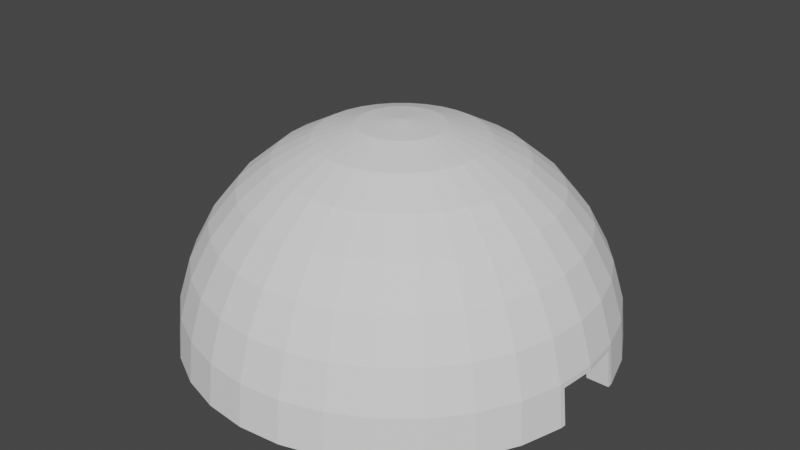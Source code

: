 # Source: KUPOL.blend  (saved by Blender 3.6.11; exported with 4.5.12 LTS)
import bpy
from mathutils import Matrix  # noqa: F401  (used for matrix-valued properties, if any)

bpy.ops.wm.read_factory_settings(use_empty=True)
scene = bpy.context.scene
scene.name = 'Scene'

# ---- collections
col_collection = bpy.data.collections.new('Collection'); scene.collection.children.link(col_collection)

# ---- world
world_world = bpy.data.worlds.new('World'); scene.world = world_world
world_world.use_nodes = True; world_world.node_tree.nodes.clear()
_N = world_world.node_tree.nodes; _L = world_world.node_tree.links
n0 = _N.new('ShaderNodeOutputWorld'); n0.name = 'World Output'; n0.location = (300, 300)
n1 = _N.new('ShaderNodeBackground'); n1.name = 'Background'; n1.location = (10, 300)
n1.inputs[0].default_value = (0.05088, 0.05088, 0.05088, 1.0)
_L.new(n1.outputs[0], n0.inputs[0])
n0.is_active_output = True
world_world.color = (0.05088, 0.05088, 0.05088)
world_world.use_sun_shadow = False
world_world.sun_shadow_jitter_overblur = 0.0

# ---- meshes
me_sphere_001 = bpy.data.meshes.new('Sphere.001')
me_sphere_001.from_pydata([(0.0, 0.5556, 0.8315), (0.0, 0.4964, 0.7429), (0.0, 0.8315, 0.5556), (0.0, 0.7429, 0.4964), (0.0, 0.8764, 0.1743), (0.0, 0.9808, 0.1951), (0.0, 1.0, 0.0), (0.0, 0.8935, 0.0), (0.03401, 0.171, 0.8764), (0.03806, 0.1913, 0.9808), (0.07466, 0.3753, 0.9239), (0.06671, 0.3354, 0.8255), (0.1084, 0.5449, 0.8315), (0.09685, 0.4869, 0.7429), (0.1379, 0.6935, 0.7071), (0.1233, 0.6197, 0.6318), (0.1622, 0.8155, 0.5556), (0.1449, 0.7287, 0.4964), (0.1802, 0.9061, 0.3827), (0.1611, 0.8097, 0.3419), (0.1913, 0.9619, 0.1951), (0.171, 0.8595, 0.1743), (0.1951, 0.9808, 0.0), (0.1743, 0.8764, 0.0), (0.06671, 0.1611, 0.8764), (0.07466, 0.1802, 0.9808), (0.1464, 0.3536, 0.9239), (0.1309, 0.3159, 0.8255), (0.19, 0.4586, 0.7429), (0.2126, 0.5133, 0.8315), (0.2706, 0.6533, 0.7071), (0.2418, 0.5837, 0.6318), (0.2843, 0.6864, 0.4964), (0.3182, 0.7682, 0.5556), (0.3159, 0.7627, 0.3419), (0.3536, 0.8536, 0.3827), (0.3753, 0.9061, 0.1951), (0.3354, 0.8097, 0.1743), (0.3827, 0.9239, 0.0), (0.3419, 0.8255, 0.0), (0.1084, 0.1622, 0.9808), (0.09685, 0.1449, 0.8764), (0.2126, 0.3182, 0.9239), (0.19, 0.2843, 0.8255), (0.3087, 0.4619, 0.8315), (0.2758, 0.4128, 0.7429), (0.3928, 0.5879, 0.7071), (0.351, 0.5253, 0.6318), (0.4619, 0.6913, 0.5556), (0.4128, 0.6177, 0.4964), (0.5133, 0.7682, 0.3827), (0.4586, 0.6864, 0.3419), (0.5449, 0.8155, 0.1951), (0.4869, 0.7287, 0.1743), (0.4964, 0.7429, 0.0), (0.5556, 0.8315, 0.0), (0.1233, 0.1233, 0.8764), (0.1379, 0.1379, 0.9808), (0.2706, 0.2706, 0.9239), (0.2418, 0.2418, 0.8255), (0.351, 0.351, 0.7429), (0.3928, 0.3928, 0.8315), (0.5, 0.5, 0.7071), (0.4468, 0.4468, 0.6318), (0.5879, 0.5879, 0.5556), (0.5253, 0.5253, 0.4964), (0.6533, 0.6533, 0.3827), (0.5837, 0.5837, 0.3419), (0.6197, 0.6197, 0.1743), (0.6935, 0.6935, 0.1951), (0.6318, 0.6318, 0.0), (0.7071, 0.7071, 0.0), (0.1449, 0.09685, 0.8764), (0.1622, 0.1084, 0.9808), (0.3182, 0.2126, 0.9239), (0.2843, 0.19, 0.8255), (0.4619, 0.3087, 0.8315), (0.4128, 0.2758, 0.7429), (0.5253, 0.351, 0.6318), (0.5879, 0.3928, 0.7071), (0.6177, 0.4128, 0.4964), (0.6913, 0.4619, 0.5556), (0.6864, 0.4586, 0.3419), (0.7682, 0.5133, 0.3827), (0.7287, 0.4869, 0.1743), (0.8155, 0.5449, 0.1951), (0.8315, 0.5556, 0.0), (0.7429, 0.4964, 0.0), (0.0, 0.0, 1.0), (0.0, 0.0, 0.8935), (0.1802, 0.07466, 0.9808), (0.1611, 0.06671, 0.8764), (0.3536, 0.1464, 0.9239), (0.3159, 0.1309, 0.8255), (0.5133, 0.2126, 0.8315), (0.4586, 0.19, 0.7429), (0.5837, 0.2418, 0.6318), (0.6533, 0.2706, 0.7071), (0.7682, 0.3182, 0.5556), (0.6864, 0.2843, 0.4964), (0.8536, 0.3536, 0.3827), (0.7627, 0.3159, 0.3419), (0.9061, 0.3753, 0.1951), (0.8097, 0.3354, 0.1743), (0.9239, 0.3827, 0.0), (0.8255, 0.3419, 0.0), (0.1913, 0.03806, 0.9808), (0.171, 0.03401, 0.8764), (0.3753, 0.07466, 0.9239), (0.3354, 0.06671, 0.8255), (0.5449, 0.1084, 0.8315), (0.4869, 0.09685, 0.7429), (0.6197, 0.1233, 0.6318), (0.6935, 0.1379, 0.7071), (0.7287, 0.1449, 0.4964), (0.8155, 0.1622, 0.5556), (0.9061, 0.1802, 0.3827), (0.8097, 0.1611, 0.3419), (0.8595, 0.171, 0.1743), (0.9619, 0.1913, 0.1951), (0.8764, 0.1743, 0.0), (0.9808, 0.1951, 0.0), (0.1743, -9.986e-09, 0.8764), (0.1951, -1.118e-08, 0.9808), (0.3419, -1.997e-08, 0.8255), (0.3827, -2.235e-08, 0.9239), (0.4964, -4.66e-08, 0.7429), (0.5556, -5.215e-08, 0.8315), (0.6318, 1.331e-08, 0.6318), (0.7071, 1.49e-08, 0.7071), (0.7429, -7.989e-08, 0.4964), (0.8315, -8.941e-08, 0.5556), (0.9239, 4.47e-08, 0.3827), (0.8255, 3.994e-08, 0.3419), (0.9808, -8.941e-08, 0.1951), (0.8764, -7.989e-08, 0.1743), (0.171, -0.03401, 0.8764), (0.1913, -0.03806, 0.9808), (0.3753, -0.07466, 0.9239), (0.3354, -0.06671, 0.8255), (0.5449, -0.1084, 0.8315), (0.4869, -0.09685, 0.7429), (0.6935, -0.1379, 0.7071), (0.6197, -0.1233, 0.6318), (0.7287, -0.1449, 0.4964), (0.8155, -0.1622, 0.5556), (0.8097, -0.1611, 0.3419), (0.9061, -0.1802, 0.3827), (0.8595, -0.171, 0.1743), (0.9619, -0.1913, 0.1951), (0.9808, -0.1951, 0.0), (0.8764, -0.1743, 0.0), (0.1802, -0.07466, 0.9808), (0.1611, -0.06671, 0.8764), (0.3536, -0.1464, 0.9239), (0.3159, -0.1309, 0.8255), (0.5133, -0.2126, 0.8315), (0.4586, -0.19, 0.7429), (0.6533, -0.2706, 0.7071), (0.5837, -0.2418, 0.6318), (0.7682, -0.3182, 0.5556), (0.6864, -0.2843, 0.4964), (0.8536, -0.3536, 0.3827), (0.7627, -0.3159, 0.3419), (0.9061, -0.3753, 0.1951), (0.8097, -0.3354, 0.1743), (0.9239, -0.3827, 0.0), (0.8255, -0.3419, 0.0), (0.1449, -0.09685, 0.8764), (0.1622, -0.1084, 0.9808), (0.3182, -0.2126, 0.9239), (0.2843, -0.19, 0.8255), (0.4619, -0.3087, 0.8315), (0.4128, -0.2758, 0.7429), (0.5879, -0.3928, 0.7071), (0.5253, -0.351, 0.6318), (0.6913, -0.4619, 0.5556), (0.6177, -0.4128, 0.4964), (0.7682, -0.5133, 0.3827), (0.6864, -0.4586, 0.3419), (0.8155, -0.5449, 0.1951), (0.7287, -0.4869, 0.1743), (0.7429, -0.4964, 0.0), (0.8315, -0.5556, 0.0), (0.1379, -0.1379, 0.9808), (0.1233, -0.1233, 0.8764), (0.2706, -0.2706, 0.9239), (0.2418, -0.2418, 0.8255), (0.3928, -0.3928, 0.8315), (0.351, -0.351, 0.7429), (0.4468, -0.4468, 0.6318), (0.5, -0.5, 0.7071), (0.5879, -0.5879, 0.5556), (0.5253, -0.5253, 0.4964), (0.6533, -0.6533, 0.3827), (0.5837, -0.5837, 0.3419), (0.6197, -0.6197, 0.1743), (0.6935, -0.6935, 0.1951), (0.7071, -0.7071, 0.0), (0.6318, -0.6318, 0.0), (0.09685, -0.1449, 0.8764), (0.1084, -0.1622, 0.9808), (0.2126, -0.3182, 0.9239), (0.19, -0.2843, 0.8255), (0.3087, -0.4619, 0.8315), (0.2758, -0.4128, 0.7429), (0.351, -0.5253, 0.6318), (0.3928, -0.5879, 0.7071), (0.4619, -0.6913, 0.5556), (0.4128, -0.6177, 0.4964), (0.5133, -0.7682, 0.3827), (0.4586, -0.6864, 0.3419), (0.5449, -0.8155, 0.1951), (0.4869, -0.7287, 0.1743), (0.4964, -0.7429, 0.0), (0.5556, -0.8315, 0.0), (0.06671, -0.1611, 0.8764), (0.07466, -0.1802, 0.9808), (0.1464, -0.3536, 0.9239), (0.1309, -0.3159, 0.8255), (0.19, -0.4586, 0.7429), (0.2126, -0.5133, 0.8315), (0.2418, -0.5837, 0.6318), (0.2706, -0.6533, 0.7071), (0.2843, -0.6864, 0.4964), (0.3182, -0.7682, 0.5556), (0.3159, -0.7627, 0.3419), (0.3536, -0.8536, 0.3827), (0.3354, -0.8097, 0.1743), (0.3753, -0.9061, 0.1951), (0.3827, -0.9239, 0.0), (0.3419, -0.8255, 0.0), (0.03806, -0.1913, 0.9808), (0.03401, -0.171, 0.8764), (0.07466, -0.3753, 0.9239), (0.06671, -0.3354, 0.8255), (0.1084, -0.5449, 0.8315), (0.09685, -0.4869, 0.7429), (0.1233, -0.6197, 0.6318), (0.1379, -0.6935, 0.7071), (0.1449, -0.7287, 0.4964), (0.1622, -0.8155, 0.5556), (0.1802, -0.9061, 0.3827), (0.1611, -0.8097, 0.3419), (0.171, -0.8595, 0.1743), (0.1913, -0.9619, 0.1951), (0.1951, -0.9808, 0.0), (0.1743, -0.8764, 0.0), (-6.657e-09, -0.1743, 0.8764), (-7.451e-09, -0.1951, 0.9808), (-4.66e-08, -0.3419, 0.8255), (-5.215e-08, -0.3827, 0.9239), (-8.655e-08, -0.4964, 0.7429), (-9.686e-08, -0.5556, 0.8315), (-1.331e-08, -0.6318, 0.6318), (-1.49e-08, -0.7071, 0.7071), (-9.32e-08, -0.7429, 0.4964), (-1.043e-07, -0.8315, 0.5556), (2.98e-08, -0.9239, 0.3827), (2.663e-08, -0.8255, 0.3419), (-1.198e-07, -0.8764, 0.1743), (-1.341e-07, -0.9808, 0.1951), (-2.929e-07, -0.8935, 0.0), (-3.278e-07, -1.0, 0.0), (-0.03806, -0.1913, 0.9808), (-0.03401, -0.171, 0.8764), (-0.06671, -0.3354, 0.8255), (-0.07466, -0.3753, 0.9239), (-0.1084, -0.5449, 0.8315), (-0.09685, -0.4869, 0.7429), (-0.1233, -0.6197, 0.6318), (-0.1379, -0.6935, 0.7071), (-0.1622, -0.8155, 0.5556), (-0.1449, -0.7287, 0.4964), (-0.1802, -0.9061, 0.3827), (-0.1611, -0.8097, 0.3419), (-0.1913, -0.9619, 0.1951), (-0.171, -0.8595, 0.1743), (-0.1951, -0.9808, 0.0), (-0.1743, -0.8764, 0.0), (-0.06671, -0.1611, 0.8764), (-0.07466, -0.1802, 0.9808), (-0.1464, -0.3536, 0.9239), (-0.1309, -0.3159, 0.8255), (-0.19, -0.4586, 0.7429), (-0.2126, -0.5133, 0.8315), (-0.2418, -0.5837, 0.6318), (-0.2706, -0.6533, 0.7071), (-0.3182, -0.7682, 0.5556), (-0.2843, -0.6864, 0.4964), (-0.3536, -0.8536, 0.3827), (-0.3159, -0.7627, 0.3419), (-0.3753, -0.9061, 0.1951), (-0.3354, -0.8097, 0.1743), (-0.3827, -0.9239, 0.0), (-0.3419, -0.8255, 0.0), (-0.1084, -0.1622, 0.9808), (-0.09685, -0.1449, 0.8764), (-0.19, -0.2843, 0.8255), (-0.2126, -0.3182, 0.9239), (-0.2758, -0.4128, 0.7429), (-0.3087, -0.4619, 0.8315), (-0.351, -0.5253, 0.6318), (-0.3928, -0.5879, 0.7071), (-0.4128, -0.6177, 0.4964), (-0.4619, -0.6913, 0.5556), (-0.5133, -0.7682, 0.3827), (-0.4586, -0.6864, 0.3419), (-0.4869, -0.7287, 0.1743), (-0.5449, -0.8155, 0.1951), (-0.4964, -0.7429, 0.0), (-0.5556, -0.8315, 0.0), (-0.1233, -0.1233, 0.8764), (-0.1379, -0.1379, 0.9808), (-0.2706, -0.2706, 0.9239), (-0.2418, -0.2418, 0.8255), (-0.351, -0.351, 0.7429), (-0.3928, -0.3928, 0.8315), (-0.4468, -0.4468, 0.6318), (-0.5, -0.5, 0.7071), (-0.5253, -0.5253, 0.4964), (-0.5879, -0.5879, 0.5556), (-0.5837, -0.5837, 0.3419), (-0.6533, -0.6533, 0.3827), (-0.6935, -0.6935, 0.1951), (-0.6197, -0.6197, 0.1743), (-0.7071, -0.7071, 0.0), (-0.6318, -0.6318, 0.0), (-0.1449, -0.09685, 0.8764), (-0.1622, -0.1084, 0.9808), (-0.3182, -0.2126, 0.9239), (-0.2843, -0.19, 0.8255), (-0.4619, -0.3087, 0.8315), (-0.4128, -0.2758, 0.7429), (-0.5253, -0.351, 0.6318), (-0.5879, -0.3928, 0.7071), (-0.6177, -0.4128, 0.4964), (-0.6913, -0.4619, 0.5556), (-0.7682, -0.5133, 0.3827), (-0.6864, -0.4586, 0.3419), (-0.8155, -0.5449, 0.1951), (-0.7287, -0.4869, 0.1743), (-0.7429, -0.4964, 0.0), (-0.8315, -0.5556, 0.0), (-0.1611, -0.06671, 0.8764), (-0.1802, -0.07466, 0.9808), (-0.3536, -0.1464, 0.9239), (-0.3159, -0.1309, 0.8255), (-0.4586, -0.19, 0.7429), (-0.5133, -0.2126, 0.8315), (-0.6533, -0.2706, 0.7071), (-0.5837, -0.2418, 0.6318), (-0.6864, -0.2843, 0.4964), (-0.7682, -0.3182, 0.5556), (-0.7627, -0.3159, 0.3419), (-0.8536, -0.3536, 0.3827), (-0.9061, -0.3753, 0.1951), (-0.8097, -0.3354, 0.1743), (-0.9239, -0.3827, 0.0), (-0.8255, -0.3419, 0.0), (-0.1913, -0.03806, 0.9808), (-0.171, -0.03401, 0.8764), (-0.3753, -0.07466, 0.9239), (-0.3354, -0.06671, 0.8255), (-0.4869, -0.09685, 0.7429), (-0.5449, -0.1084, 0.8315), (-0.6935, -0.1379, 0.7071), (-0.6197, -0.1233, 0.6318), (-0.7287, -0.1449, 0.4964), (-0.8155, -0.1622, 0.5556), (-0.8097, -0.1611, 0.3419), (-0.9061, -0.1802, 0.3827), (-0.9619, -0.1913, 0.1951), (-0.8595, -0.171, 0.1743), (-0.8764, -0.1743, 0.0), (-0.9808, -0.1951, 0.0), (-0.1743, 1.664e-08, 0.8764), (-0.1951, 1.863e-08, 0.9808), (-0.3419, 4.66e-08, 0.8255), (-0.3827, 5.215e-08, 0.9239), (-0.4964, 1.331e-07, 0.7429), (-0.5556, 1.49e-07, 0.8315), (-0.7071, 2.98e-08, 0.7071), (-0.6318, 2.663e-08, 0.6318), (-0.8315, 1.639e-07, 0.5556), (-0.7429, 1.465e-07, 0.4964), (-0.9239, 1.49e-08, 0.3827), (-0.8255, 1.331e-08, 0.3419), (-0.8764, 2.397e-07, 0.1743), (-0.9808, 2.682e-07, 0.1951), (-0.8935, 3.994e-07, 0.0), (-1.0, 4.47e-07, 0.0), (-0.171, 0.03401, 0.8764), (-0.1913, 0.03806, 0.9808), (-0.3354, 0.06671, 0.8255), (-0.3753, 0.07466, 0.9239), (-0.5449, 0.1084, 0.8315), (-0.4869, 0.09685, 0.7429), (-0.6935, 0.1379, 0.7071), (-0.6197, 0.1233, 0.6318), (-0.8155, 0.1622, 0.5556), (-0.7287, 0.1449, 0.4964), (-0.9061, 0.1802, 0.3827), (-0.8097, 0.1611, 0.3419), (-0.8595, 0.171, 0.1743), (-0.9619, 0.1913, 0.1951), (-0.9808, 0.1951, 0.0), (-0.8764, 0.1743, 0.0), (-0.1802, 0.07466, 0.9808), (-0.1611, 0.06671, 0.8764), (-0.3536, 0.1464, 0.9239), (-0.3159, 0.1309, 0.8255), (-0.5133, 0.2126, 0.8315), (-0.4586, 0.19, 0.7429), (-0.6533, 0.2706, 0.7071), (-0.5837, 0.2418, 0.6318), (-0.7682, 0.3182, 0.5556), (-0.6864, 0.2843, 0.4964), (-0.7627, 0.3159, 0.3419), (-0.8536, 0.3536, 0.3827), (-0.9061, 0.3753, 0.1951), (-0.8097, 0.3354, 0.1743), (-0.9239, 0.3827, 0.0), (-0.8255, 0.3419, 0.0), (-0.1622, 0.1084, 0.9808), (-0.1449, 0.09685, 0.8764), (-0.3182, 0.2126, 0.9239), (-0.2843, 0.19, 0.8255), (-0.4619, 0.3087, 0.8315), (-0.4128, 0.2758, 0.7429), (-0.5879, 0.3928, 0.7071), (-0.5253, 0.351, 0.6318), (-0.6913, 0.4619, 0.5556), (-0.6177, 0.4128, 0.4964), (-0.7682, 0.5133, 0.3827), (-0.6864, 0.4586, 0.3419), (-0.8155, 0.5449, 0.1951), (-0.7287, 0.4869, 0.1743), (-0.7429, 0.4964, 0.0), (-0.8315, 0.5556, 0.0), (-0.1379, 0.1379, 0.9808), (-0.1233, 0.1233, 0.8764), (-0.2706, 0.2706, 0.9239), (-0.2418, 0.2418, 0.8255), (-0.3928, 0.3928, 0.8315), (-0.351, 0.351, 0.7429), (-0.5, 0.5, 0.7071), (-0.4468, 0.4468, 0.6318), (-0.5879, 0.5879, 0.5556), (-0.5253, 0.5253, 0.4964), (-0.6533, 0.6533, 0.3827), (-0.5837, 0.5837, 0.3419), (-0.6935, 0.6935, 0.1951), (-0.6197, 0.6197, 0.1743), (-0.7071, 0.7071, 0.0), (-0.6318, 0.6318, 0.0), (-0.1084, 0.1622, 0.9808), (-0.09685, 0.1449, 0.8764), (-0.2126, 0.3182, 0.9239), (-0.19, 0.2843, 0.8255), (-0.3087, 0.4619, 0.8315), (-0.2758, 0.4128, 0.7429), (-0.3928, 0.5879, 0.7071), (-0.351, 0.5253, 0.6318), (-0.4619, 0.6913, 0.5556), (-0.4128, 0.6177, 0.4964), (-0.5133, 0.7682, 0.3827), (-0.4586, 0.6864, 0.3419), (-0.4869, 0.7287, 0.1743), (-0.5449, 0.8155, 0.1951), (-0.5556, 0.8315, 0.0), (-0.4964, 0.7429, 0.0), (-0.07466, 0.1802, 0.9808), (-0.06671, 0.1611, 0.8764), (-0.1464, 0.3536, 0.9239), (-0.1309, 0.3159, 0.8255), (-0.2126, 0.5133, 0.8315), (-0.19, 0.4586, 0.7429), (-0.2418, 0.5837, 0.6318), (-0.2706, 0.6533, 0.7071), (-0.2843, 0.6864, 0.4964), (-0.3182, 0.7682, 0.5556), (-0.3159, 0.7627, 0.3419), (-0.3536, 0.8536, 0.3827), (-0.3753, 0.9061, 0.1951), (-0.3354, 0.8097, 0.1743), (-0.3419, 0.8255, 0.0), (-0.3827, 0.9239, 0.0), (-0.03806, 0.1913, 0.9808), (-0.03401, 0.171, 0.8764), (-0.06671, 0.3354, 0.8255), (-0.07466, 0.3753, 0.9239), (-0.1084, 0.5449, 0.8315), (-0.09685, 0.4869, 0.7429), (-0.1379, 0.6935, 0.7071), (-0.1233, 0.6197, 0.6318), (-0.1622, 0.8155, 0.5556), (-0.1449, 0.7287, 0.4964), (-0.1802, 0.9061, 0.3827), (-0.1611, 0.8097, 0.3419), (-0.1913, 0.9619, 0.1951), (-0.171, 0.8595, 0.1743), (-0.1743, 0.8764, 0.0), (-0.1951, 0.9808, 0.0), (1.49e-08, 0.1951, 0.9808), (1.331e-08, 0.1743, 0.8764), (6.706e-08, 0.3827, 0.9239), (5.992e-08, 0.3419, 0.8255), (8.941e-08, 0.7071, 0.7071), (7.989e-08, 0.6318, 0.6318), (5.96e-08, 0.9239, 0.3827), (5.326e-08, 0.8255, 0.3419), (0.9666, 0.1681, 0.1715), (0.9834, 0.1681, 0.0), (0.9831, -9.841e-08, 0.1715), (0.9666, -0.1681, 0.1715), (0.9834, -0.1681, 0.0), (0.877, 0.1681, 0.0), (0.877, -0.1681, 0.0), (0.8601, 0.1681, 0.1715), (0.8766, -8.096e-08, 0.1715), (0.8601, -0.1681, 0.1715)], [], [(510, 2, 16, 18), (5, 510, 18, 20), (6, 5, 20, 22), (504, 88, 9), (506, 504, 9, 10), (0, 506, 10, 12), (508, 0, 12, 14), (2, 508, 14, 16), (14, 12, 29, 30), (16, 14, 30, 33), (18, 16, 33, 35), (20, 18, 35, 36), (22, 20, 36, 38), (9, 88, 25), (10, 9, 25, 26), (12, 10, 26, 29), (38, 36, 52, 55), (25, 88, 40), (26, 25, 40, 42), (29, 26, 42, 44), (30, 29, 44, 46), (33, 30, 46, 48), (35, 33, 48, 50), (36, 35, 50, 52), (48, 46, 62, 64), (50, 48, 64, 66), (52, 50, 66, 69), (55, 52, 69, 71), (40, 88, 57), (42, 40, 57, 58), (44, 42, 58, 61), (46, 44, 61, 62), (58, 57, 73, 74), (61, 58, 74, 76), (62, 61, 76, 79), (64, 62, 79, 81), (66, 64, 81, 83), (69, 66, 83, 85), (71, 69, 85, 86), (57, 88, 73), (83, 81, 98, 100), (85, 83, 100, 102), (86, 85, 102, 104), (73, 88, 90), (74, 73, 90, 92), (76, 74, 92, 94), (79, 76, 94, 97), (81, 79, 97, 98), (92, 90, 106, 108), (94, 92, 108, 110), (97, 94, 110, 113), (98, 97, 113, 115), (100, 98, 115, 116), (102, 100, 116, 119), (104, 102, 119, 121), (90, 88, 106), (116, 115, 131, 132), (119, 116, 132, 134), (121, 119, 134, 514, 512, 513), (106, 88, 123), (108, 106, 123, 125), (110, 108, 125, 127), (113, 110, 127, 129), (115, 113, 129, 131), (127, 125, 138, 140), (129, 127, 140, 142), (131, 129, 142, 145), (132, 131, 145, 147), (134, 132, 147, 149), (514, 134, 149, 150, 516, 515), (123, 88, 137), (125, 123, 137, 138), (149, 147, 162, 164), (150, 149, 164, 166), (137, 88, 152), (138, 137, 152, 154), (140, 138, 154, 156), (142, 140, 156, 158), (145, 142, 158, 160), (147, 145, 160, 162), (156, 154, 170, 172), (158, 156, 172, 174), (160, 158, 174, 176), (162, 160, 176, 178), (164, 162, 178, 180), (166, 164, 180, 183), (152, 88, 169), (154, 152, 169, 170), (180, 178, 194, 197), (183, 180, 197, 198), (169, 88, 184), (170, 169, 184, 186), (172, 170, 186, 188), (174, 172, 188, 191), (176, 174, 191, 192), (178, 176, 192, 194), (191, 188, 204, 207), (192, 191, 207, 208), (194, 192, 208, 210), (197, 194, 210, 212), (198, 197, 212, 215), (184, 88, 201), (186, 184, 201, 202), (188, 186, 202, 204), (215, 212, 229, 230), (201, 88, 217), (202, 201, 217, 218), (204, 202, 218, 221), (207, 204, 221, 223), (208, 207, 223, 225), (210, 208, 225, 227), (212, 210, 227, 229), (225, 223, 239, 241), (227, 225, 241, 242), (229, 227, 242, 245), (230, 229, 245, 246), (217, 88, 232), (218, 217, 232, 234), (221, 218, 234, 236), (223, 221, 236, 239), (232, 88, 249), (234, 232, 249, 251), (236, 234, 251, 253), (239, 236, 253, 255), (241, 239, 255, 257), (242, 241, 257, 258), (245, 242, 258, 261), (246, 245, 261, 263), (257, 255, 271, 272), (258, 257, 272, 274), (261, 258, 274, 276), (263, 261, 276, 278), (249, 88, 264), (251, 249, 264, 267), (253, 251, 267, 268), (255, 253, 268, 271), (267, 264, 281, 282), (268, 267, 282, 285), (271, 268, 285, 287), (272, 271, 287, 288), (274, 272, 288, 290), (276, 274, 290, 292), (278, 276, 292, 294), (264, 88, 281), (290, 288, 305, 306), (292, 290, 306, 309), (294, 292, 309, 311), (281, 88, 296), (282, 281, 296, 299), (285, 282, 299, 301), (287, 285, 301, 303), (288, 287, 303, 305), (299, 296, 313, 314), (301, 299, 314, 317), (303, 301, 317, 319), (305, 303, 319, 321), (306, 305, 321, 323), (309, 306, 323, 324), (311, 309, 324, 326), (296, 88, 313), (323, 321, 337, 338), (324, 323, 338, 340), (326, 324, 340, 343), (313, 88, 329), (314, 313, 329, 330), (317, 314, 330, 332), (319, 317, 332, 335), (321, 319, 335, 337), (332, 330, 346, 349), (335, 332, 349, 350), (337, 335, 350, 353), (338, 337, 353, 355), (340, 338, 355, 356), (343, 340, 356, 358), (329, 88, 345), (330, 329, 345, 346), (356, 355, 371, 372), (358, 356, 372, 375), (345, 88, 360), (346, 345, 360, 362), (349, 346, 362, 365), (350, 349, 365, 366), (353, 350, 366, 369), (355, 353, 369, 371), (366, 365, 381, 382), (369, 366, 382, 384), (371, 369, 384, 386), (372, 371, 386, 389), (375, 372, 389, 391), (360, 88, 377), (362, 360, 377, 379), (365, 362, 379, 381), (391, 389, 405, 406), (377, 88, 393), (379, 377, 393, 395), (381, 379, 395, 396), (382, 381, 396, 398), (384, 382, 398, 400), (386, 384, 400, 402), (389, 386, 402, 405), (398, 396, 412, 414), (400, 398, 414, 416), (402, 400, 416, 419), (405, 402, 419, 420), (406, 405, 420, 422), (393, 88, 408), (395, 393, 408, 410), (396, 395, 410, 412), (422, 420, 436, 439), (408, 88, 424), (410, 408, 424, 426), (412, 410, 426, 428), (414, 412, 428, 430), (416, 414, 430, 432), (419, 416, 432, 434), (420, 419, 434, 436), (432, 430, 446, 448), (434, 432, 448, 450), (436, 434, 450, 452), (439, 436, 452, 454), (424, 88, 440), (426, 424, 440, 442), (428, 426, 442, 444), (430, 428, 444, 446), (440, 88, 456), (442, 440, 456, 458), (444, 442, 458, 460), (446, 444, 460, 462), (448, 446, 462, 464), (450, 448, 464, 466), (452, 450, 466, 469), (454, 452, 469, 470), (464, 462, 479, 481), (466, 464, 481, 483), (469, 466, 483, 484), (470, 469, 484, 487), (456, 88, 472), (458, 456, 472, 474), (460, 458, 474, 476), (462, 460, 476, 479), (474, 472, 488, 491), (476, 474, 491, 492), (479, 476, 492, 494), (481, 479, 494, 496), (483, 481, 496, 498), (484, 483, 498, 500), (487, 484, 500, 503), (472, 88, 488), (498, 496, 2, 510), (500, 498, 510, 5), (487, 486, 471, 455, 438, 423, 422, 439, 454, 470), (150, 166, 183, 198, 215, 230, 246, 263, 278, 294, 311, 326, 343, 358, 375, 391, 406, 422, 423, 407, 390, 374, 359, 342, 327, 310, 295, 279, 262, 247, 231, 214, 199, 182, 167, 151, 518, 516), (120, 105, 87, 70, 54, 39, 23, 7, 502, 486, 487, 503, 6, 22, 38, 55, 71, 86, 104, 121, 513, 517), (503, 500, 5, 6), (488, 88, 504), (491, 488, 504, 506), (492, 491, 506, 0), (494, 492, 0, 508), (496, 494, 508, 2), (17, 3, 511, 19), (4, 21, 19, 511), (4, 7, 23, 21), (505, 8, 89), (507, 11, 8, 505), (1, 13, 11, 507), (509, 15, 13, 1), (509, 3, 17, 15), (15, 31, 28, 13), (15, 17, 32, 31), (17, 19, 34, 32), (19, 21, 37, 34), (21, 23, 39, 37), (8, 24, 89), (11, 27, 24, 8), (13, 28, 27, 11), (37, 39, 54, 53), (24, 41, 89), (27, 43, 41, 24), (28, 45, 43, 27), (31, 47, 45, 28), (31, 32, 49, 47), (32, 34, 51, 49), (34, 37, 53, 51), (49, 65, 63, 47), (49, 51, 67, 65), (51, 53, 68, 67), (53, 54, 70, 68), (41, 56, 89), (43, 59, 56, 41), (45, 60, 59, 43), (45, 47, 63, 60), (59, 75, 72, 56), (60, 77, 75, 59), (60, 63, 78, 77), (65, 80, 78, 63), (65, 67, 82, 80), (67, 68, 84, 82), (68, 70, 87, 84), (56, 72, 89), (82, 101, 99, 80), (84, 103, 101, 82), (103, 84, 87, 105), (72, 91, 89), (75, 93, 91, 72), (77, 95, 93, 75), (77, 78, 96, 95), (78, 80, 99, 96), (93, 109, 107, 91), (95, 111, 109, 93), (95, 96, 112, 111), (96, 99, 114, 112), (101, 117, 114, 99), (103, 118, 117, 101), (118, 103, 105, 120), (91, 107, 89), (117, 133, 130, 114), (118, 135, 133, 117), (135, 118, 120, 517, 519, 520), (107, 122, 89), (109, 124, 122, 107), (111, 126, 124, 109), (111, 112, 128, 126), (112, 114, 130, 128), (126, 141, 139, 124), (126, 128, 143, 141), (143, 128, 130, 144), (130, 133, 146, 144), (135, 148, 146, 133), (151, 148, 135, 520, 521, 518), (122, 136, 89), (124, 139, 136, 122), (163, 146, 148, 165), (165, 148, 151, 167), (136, 153, 89), (139, 155, 153, 136), (141, 157, 155, 139), (141, 143, 159, 157), (159, 143, 144, 161), (161, 144, 146, 163), (157, 173, 171, 155), (157, 159, 175, 173), (175, 159, 161, 177), (177, 161, 163, 179), (179, 163, 165, 181), (181, 165, 167, 182), (153, 168, 89), (155, 171, 168, 153), (195, 179, 181, 196), (196, 181, 182, 199), (168, 185, 89), (171, 187, 185, 168), (173, 189, 187, 171), (173, 175, 190, 189), (175, 177, 193, 190), (193, 177, 179, 195), (189, 190, 206, 205), (190, 193, 209, 206), (193, 195, 211, 209), (195, 196, 213, 211), (196, 199, 214, 213), (185, 200, 89), (187, 203, 200, 185), (189, 205, 203, 187), (228, 213, 214, 231), (200, 216, 89), (203, 219, 216, 200), (205, 220, 219, 203), (205, 206, 222, 220), (206, 209, 224, 222), (211, 226, 224, 209), (213, 228, 226, 211), (222, 224, 240, 238), (226, 243, 240, 224), (228, 244, 243, 226), (244, 228, 231, 247), (216, 233, 89), (219, 235, 233, 216), (220, 237, 235, 219), (220, 222, 238, 237), (233, 248, 89), (235, 250, 248, 233), (237, 252, 250, 235), (237, 238, 254, 252), (238, 240, 256, 254), (243, 259, 256, 240), (244, 260, 259, 243), (244, 247, 262, 260), (270, 254, 256, 273), (256, 259, 275, 273), (260, 277, 275, 259), (277, 260, 262, 279), (248, 265, 89), (250, 266, 265, 248), (252, 269, 266, 250), (252, 254, 270, 269), (266, 283, 280, 265), (269, 284, 283, 266), (284, 269, 270, 286), (286, 270, 273, 289), (289, 273, 275, 291), (291, 275, 277, 293), (293, 277, 279, 295), (265, 280, 89), (304, 289, 291, 307), (307, 291, 293, 308), (308, 293, 295, 310), (280, 297, 89), (283, 298, 297, 280), (284, 300, 298, 283), (300, 284, 286, 302), (302, 286, 289, 304), (298, 315, 312, 297), (300, 316, 315, 298), (316, 300, 302, 318), (318, 302, 304, 320), (320, 304, 307, 322), (322, 307, 308, 325), (325, 308, 310, 327), (297, 312, 89), (320, 322, 339, 336), (322, 325, 341, 339), (325, 327, 342, 341), (312, 328, 89), (315, 331, 328, 312), (316, 333, 331, 315), (333, 316, 318, 334), (334, 318, 320, 336), (333, 348, 347, 331), (348, 333, 334, 351), (334, 336, 352, 351), (339, 354, 352, 336), (341, 357, 354, 339), (359, 357, 341, 342), (328, 344, 89), (331, 347, 344, 328), (357, 373, 370, 354), (374, 373, 357, 359), (344, 361, 89), (347, 363, 361, 344), (348, 364, 363, 347), (364, 348, 351, 367), (351, 352, 368, 367), (354, 370, 368, 352), (380, 364, 367, 383), (367, 368, 385, 383), (370, 387, 385, 368), (373, 388, 387, 370), (373, 374, 390, 388), (361, 376, 89), (363, 378, 376, 361), (364, 380, 378, 363), (388, 390, 407, 404), (376, 392, 89), (378, 394, 392, 376), (380, 397, 394, 378), (383, 399, 397, 380), (383, 385, 401, 399), (385, 387, 403, 401), (388, 404, 403, 387), (399, 415, 413, 397), (399, 401, 417, 415), (401, 403, 418, 417), (403, 404, 421, 418), (404, 407, 423, 421), (392, 409, 89), (394, 411, 409, 392), (397, 413, 411, 394), (421, 423, 438, 437), (409, 425, 89), (411, 427, 425, 409), (413, 429, 427, 411), (415, 431, 429, 413), (415, 417, 433, 431), (417, 418, 435, 433), (418, 421, 437, 435), (433, 449, 447, 431), (433, 435, 451, 449), (435, 437, 453, 451), (437, 438, 455, 453), (425, 441, 89), (427, 443, 441, 425), (429, 445, 443, 427), (431, 447, 445, 429), (441, 457, 89), (443, 459, 457, 441), (445, 461, 459, 443), (447, 463, 461, 445), (449, 465, 463, 447), (449, 451, 467, 465), (451, 453, 468, 467), (453, 455, 471, 468), (463, 465, 480, 478), (467, 482, 480, 465), (468, 485, 482, 467), (486, 485, 468, 471), (457, 473, 89), (459, 475, 473, 457), (461, 477, 475, 459), (463, 478, 477, 461), (475, 490, 489, 473), (477, 493, 490, 475), (478, 495, 493, 477), (478, 480, 497, 495), (482, 499, 497, 480), (485, 501, 499, 482), (502, 501, 485, 486), (473, 489, 89), (3, 497, 499, 511), (501, 4, 511, 499), (502, 7, 4, 501), (489, 505, 89), (490, 507, 505, 489), (493, 1, 507, 490), (495, 509, 1, 493), (495, 497, 3, 509), (512, 519, 517, 513), (521, 515, 516, 518), (514, 515, 521, 520, 519, 512)])
_uv = me_sphere_001.uv_layers.new(name='UVMap')
_uv.uv.foreach_set('vector', [0.75, 0.625, 0.75, 0.6875, 0.7188, 0.6875, 0.7188, 0.625, 0.75, 0.5625, 0.75, 0.625, 0.7188, 0.625, 0.7188, 0.5625, 0.75, 0.5, 0.75, 0.5625, 0.7188, 0.5625, 0.7188, 0.5, 0.75, 0.9375, 0.7344, 1.0, 0.7188, 0.9375, 0.75, 0.875, 0.75, 0.9375, 0.7188, 0.9375, 0.7188, 0.875, 0.75, 0.8125, 0.75, 0.875, 0.7188, 0.875, 0.7188, 0.8125, 0.75, 0.75, 0.75, 0.8125, 0.7188, 0.8125, 0.7188, 0.75, 0.75, 0.6875, 0.75, 0.75, 0.7188, 0.75, 0.7188, 0.6875, 0.7188, 0.75, 0.7188, 0.8125, 0.6875, 0.8125, 0.6875, 0.75, 0.7188, 0.6875, 0.7188, 0.75, 0.6875, 0.75, 0.6875, 0.6875, 0.7188, 0.625, 0.7188, 0.6875, 0.6875, 0.6875, 0.6875, 0.625, 0.7188, 0.5625, 0.7188, 0.625, 0.6875, 0.625, 0.6875, 0.5625, 0.7188, 0.5, 0.7188, 0.5625, 0.6875, 0.5625, 0.6875, 0.5, 0.7188, 0.9375, 0.7031, 1.0, 0.6875, 0.9375, 0.7188, 0.875, 0.7188, 0.9375, 0.6875, 0.9375, 0.6875, 0.875, 0.7188, 0.8125, 0.7188, 0.875, 0.6875, 0.875, 0.6875, 0.8125, 0.6875, 0.5, 0.6875, 0.5625, 0.6562, 0.5625, 0.6562, 0.5, 0.6875, 0.9375, 0.6719, 1.0, 0.6562, 0.9375, 0.6875, 0.875, 0.6875, 0.9375, 0.6562, 0.9375, 0.6562, 0.875, 0.6875, 0.8125, 0.6875, 0.875, 0.6562, 0.875, 0.6562, 0.8125, 0.6875, 0.75, 0.6875, 0.8125, 0.6562, 0.8125, 0.6562, 0.75, 0.6875, 0.6875, 0.6875, 0.75, 0.6562, 0.75, 0.6562, 0.6875, 0.6875, 0.625, 0.6875, 0.6875, 0.6562, 0.6875, 0.6562, 0.625, 0.6875, 0.5625, 0.6875, 0.625, 0.6562, 0.625, 0.6562, 0.5625, 0.6562, 0.6875, 0.6562, 0.75, 0.625, 0.75, 0.625, 0.6875, 0.6562, 0.625, 0.6562, 0.6875, 0.625, 0.6875, 0.625, 0.625, 0.6562, 0.5625, 0.6562, 0.625, 0.625, 0.625, 0.625, 0.5625, 0.6562, 0.5, 0.6562, 0.5625, 0.625, 0.5625, 0.625, 0.5, 0.6562, 0.9375, 0.6406, 1.0, 0.625, 0.9375, 0.6562, 0.875, 0.6562, 0.9375, 0.625, 0.9375, 0.625, 0.875, 0.6562, 0.8125, 0.6562, 0.875, 0.625, 0.875, 0.625, 0.8125, 0.6562, 0.75, 0.6562, 0.8125, 0.625, 0.8125, 0.625, 0.75, 0.625, 0.875, 0.625, 0.9375, 0.5938, 0.9375, 0.5938, 0.875, 0.625, 0.8125, 0.625, 0.875, 0.5938, 0.875, 0.5938, 0.8125, 0.625, 0.75, 0.625, 0.8125, 0.5938, 0.8125, 0.5938, 0.75, 0.625, 0.6875, 0.625, 0.75, 0.5938, 0.75, 0.5938, 0.6875, 0.625, 0.625, 0.625, 0.6875, 0.5938, 0.6875, 0.5938, 0.625, 0.625, 0.5625, 0.625, 0.625, 0.5938, 0.625, 0.5938, 0.5625, 0.625, 0.5, 0.625, 0.5625, 0.5938, 0.5625, 0.5938, 0.5, 0.625, 0.9375, 0.6094, 1.0, 0.5938, 0.9375, 0.5938, 0.625, 0.5938, 0.6875, 0.5625, 0.6875, 0.5625, 0.625, 0.5938, 0.5625, 0.5938, 0.625, 0.5625, 0.625, 0.5625, 0.5625, 0.5938, 0.5, 0.5938, 0.5625, 0.5625, 0.5625, 0.5625, 0.5, 0.5938, 0.9375, 0.5781, 1.0, 0.5625, 0.9375, 0.5938, 0.875, 0.5938, 0.9375, 0.5625, 0.9375, 0.5625, 0.875, 0.5938, 0.8125, 0.5938, 0.875, 0.5625, 0.875, 0.5625, 0.8125, 0.5938, 0.75, 0.5938, 0.8125, 0.5625, 0.8125, 0.5625, 0.75, 0.5938, 0.6875, 0.5938, 0.75, 0.5625, 0.75, 0.5625, 0.6875, 0.5625, 0.875, 0.5625, 0.9375, 0.5312, 0.9375, 0.5312, 0.875, 0.5625, 0.8125, 0.5625, 0.875, 0.5312, 0.875, 0.5312, 0.8125, 0.5625, 0.75, 0.5625, 0.8125, 0.5312, 0.8125, 0.5312, 0.75, 0.5625, 0.6875, 0.5625, 0.75, 0.5312, 0.75, 0.5312, 0.6875, 0.5625, 0.625, 0.5625, 0.6875, 0.5312, 0.6875, 0.5312, 0.625, 0.5625, 0.5625, 0.5625, 0.625, 0.5312, 0.625, 0.5312, 0.5625, 0.5625, 0.5, 0.5625, 0.5625, 0.5312, 0.5625, 0.5312, 0.5, 0.5625, 0.9375, 0.5469, 1.0, 0.5312, 0.9375, 0.5312, 0.625, 0.5312, 0.6875, 0.5, 0.6875, 0.5, 0.625, 0.5312, 0.5625, 0.5312, 0.625, 0.5, 0.625, 0.5, 0.5625, 0.5312, 0.5, 0.5312, 0.5625, 0.5, 0.5625, 0.5, 0.5549, 0.5274, 0.5549, 0.5269, 0.5, 0.5312, 0.9375, 0.5156, 1.0, 0.5, 0.9375, 0.5312, 0.875, 0.5312, 0.9375, 0.5, 0.9375, 0.5, 0.875, 0.5312, 0.8125, 0.5312, 0.875, 0.5, 0.875, 0.5, 0.8125, 0.5312, 0.75, 0.5312, 0.8125, 0.5, 0.8125, 0.5, 0.75, 0.5312, 0.6875, 0.5312, 0.75, 0.5, 0.75, 0.5, 0.6875, 0.5, 0.8125, 0.5, 0.875, 0.4688, 0.875, 0.4688, 0.8125, 0.5, 0.75, 0.5, 0.8125, 0.4688, 0.8125, 0.4688, 0.75, 0.5, 0.6875, 0.5, 0.75, 0.4688, 0.75, 0.4687, 0.6875, 0.5, 0.625, 0.5, 0.6875, 0.4687, 0.6875, 0.4688, 0.625, 0.5, 0.5625, 0.5, 0.625, 0.4688, 0.625, 0.4688, 0.5625, 0.5, 0.5549, 0.5, 0.5625, 0.4688, 0.5625, 0.4687, 0.5, 0.4731, 0.5, 0.4726, 0.5549, 0.5, 0.9375, 0.4844, 1.0, 0.4688, 0.9375, 0.5, 0.875, 0.5, 0.9375, 0.4688, 0.9375, 0.4688, 0.875, 0.4688, 0.5625, 0.4688, 0.625, 0.4375, 0.625, 0.4375, 0.5625, 0.4687, 0.5, 0.4688, 0.5625, 0.4375, 0.5625, 0.4375, 0.5, 0.4688, 0.9375, 0.4531, 1.0, 0.4375, 0.9375, 0.4688, 0.875, 0.4688, 0.9375, 0.4375, 0.9375, 0.4375, 0.875, 0.4688, 0.8125, 0.4688, 0.875, 0.4375, 0.875, 0.4375, 0.8125, 0.4688, 0.75, 0.4688, 0.8125, 0.4375, 0.8125, 0.4375, 0.75, 0.4687, 0.6875, 0.4688, 0.75, 0.4375, 0.75, 0.4375, 0.6875, 0.4688, 0.625, 0.4687, 0.6875, 0.4375, 0.6875, 0.4375, 0.625, 0.4375, 0.8125, 0.4375, 0.875, 0.4062, 0.875, 0.4062, 0.8125, 0.4375, 0.75, 0.4375, 0.8125, 0.4062, 0.8125, 0.4062, 0.75, 0.4375, 0.6875, 0.4375, 0.75, 0.4062, 0.75, 0.4062, 0.6875, 0.4375, 0.625, 0.4375, 0.6875, 0.4062, 0.6875, 0.4062, 0.625, 0.4375, 0.5625, 0.4375, 0.625, 0.4062, 0.625, 0.4062, 0.5625, 0.4375, 0.5, 0.4375, 0.5625, 0.4062, 0.5625, 0.4062, 0.5, 0.4375, 0.9375, 0.4219, 1.0, 0.4062, 0.9375, 0.4375, 0.875, 0.4375, 0.9375, 0.4062, 0.9375, 0.4062, 0.875, 0.4062, 0.5625, 0.4062, 0.625, 0.375, 0.625, 0.375, 0.5625, 0.4062, 0.5, 0.4062, 0.5625, 0.375, 0.5625, 0.375, 0.5, 0.4062, 0.9375, 0.3906, 1.0, 0.375, 0.9375, 0.4062, 0.875, 0.4062, 0.9375, 0.375, 0.9375, 0.375, 0.875, 0.4062, 0.8125, 0.4062, 0.875, 0.375, 0.875, 0.375, 0.8125, 0.4062, 0.75, 0.4062, 0.8125, 0.375, 0.8125, 0.375, 0.75, 0.4062, 0.6875, 0.4062, 0.75, 0.375, 0.75, 0.375, 0.6875, 0.4062, 0.625, 0.4062, 0.6875, 0.375, 0.6875, 0.375, 0.625, 0.375, 0.75, 0.375, 0.8125, 0.3438, 0.8125, 0.3438, 0.75, 0.375, 0.6875, 0.375, 0.75, 0.3438, 0.75, 0.3438, 0.6875, 0.375, 0.625, 0.375, 0.6875, 0.3438, 0.6875, 0.3438, 0.625, 0.375, 0.5625, 0.375, 0.625, 0.3438, 0.625, 0.3438, 0.5625, 0.375, 0.5, 0.375, 0.5625, 0.3438, 0.5625, 0.3437, 0.5, 0.375, 0.9375, 0.3594, 1.0, 0.3438, 0.9375, 0.375, 0.875, 0.375, 0.9375, 0.3438, 0.9375, 0.3438, 0.875, 0.375, 0.8125, 0.375, 0.875, 0.3438, 0.875, 0.3438, 0.8125, 0.3437, 0.5, 0.3438, 0.5625, 0.3125, 0.5625, 0.3125, 0.5, 0.3438, 0.9375, 0.3281, 1.0, 0.3125, 0.9375, 0.3438, 0.875, 0.3438, 0.9375, 0.3125, 0.9375, 0.3125, 0.875, 0.3438, 0.8125, 0.3438, 0.875, 0.3125, 0.875, 0.3125, 0.8125, 0.3438, 0.75, 0.3438, 0.8125, 0.3125, 0.8125, 0.3125, 0.75, 0.3438, 0.6875, 0.3438, 0.75, 0.3125, 0.75, 0.3125, 0.6875, 0.3438, 0.625, 0.3438, 0.6875, 0.3125, 0.6875, 0.3125, 0.625, 0.3438, 0.5625, 0.3438, 0.625, 0.3125, 0.625, 0.3125, 0.5625, 0.3125, 0.6875, 0.3125, 0.75, 0.2812, 0.75, 0.2812, 0.6875, 0.3125, 0.625, 0.3125, 0.6875, 0.2812, 0.6875, 0.2812, 0.625, 0.3125, 0.5625, 0.3125, 0.625, 0.2812, 0.625, 0.2812, 0.5625, 0.3125, 0.5, 0.3125, 0.5625, 0.2812, 0.5625, 0.2812, 0.5, 0.3125, 0.9375, 0.2969, 1.0, 0.2812, 0.9375, 0.3125, 0.875, 0.3125, 0.9375, 0.2812, 0.9375, 0.2812, 0.875, 0.3125, 0.8125, 0.3125, 0.875, 0.2812, 0.875, 0.2812, 0.8125, 0.3125, 0.75, 0.3125, 0.8125, 0.2812, 0.8125, 0.2812, 0.75, 0.2812, 0.9375, 0.2656, 1.0, 0.25, 0.9375, 0.2812, 0.875, 0.2812, 0.9375, 0.25, 0.9375, 0.25, 0.875, 0.2812, 0.8125, 0.2812, 0.875, 0.25, 0.875, 0.25, 0.8125, 0.2812, 0.75, 0.2812, 0.8125, 0.25, 0.8125, 0.25, 0.75, 0.2812, 0.6875, 0.2812, 0.75, 0.25, 0.75, 0.25, 0.6875, 0.2812, 0.625, 0.2812, 0.6875, 0.25, 0.6875, 0.25, 0.625, 0.2812, 0.5625, 0.2812, 0.625, 0.25, 0.625, 0.25, 0.5625, 0.2812, 0.5, 0.2812, 0.5625, 0.25, 0.5625, 0.25, 0.5, 0.25, 0.6875, 0.25, 0.75, 0.2188, 0.75, 0.2188, 0.6875, 0.25, 0.625, 0.25, 0.6875, 0.2188, 0.6875, 0.2188, 0.625, 0.25, 0.5625, 0.25, 0.625, 0.2188, 0.625, 0.2188, 0.5625, 0.25, 0.5, 0.25, 0.5625, 0.2188, 0.5625, 0.2187, 0.5, 0.25, 0.9375, 0.2344, 1.0, 0.2188, 0.9375, 0.25, 0.875, 0.25, 0.9375, 0.2188, 0.9375, 0.2188, 0.875, 0.25, 0.8125, 0.25, 0.875, 0.2188, 0.875, 0.2188, 0.8125, 0.25, 0.75, 0.25, 0.8125, 0.2188, 0.8125, 0.2188, 0.75, 0.2188, 0.875, 0.2188, 0.9375, 0.1875, 0.9375, 0.1875, 0.875, 0.2188, 0.8125, 0.2188, 0.875, 0.1875, 0.875, 0.1875, 0.8125, 0.2188, 0.75, 0.2188, 0.8125, 0.1875, 0.8125, 0.1875, 0.75, 0.2188, 0.6875, 0.2188, 0.75, 0.1875, 0.75, 0.1875, 0.6875, 0.2188, 0.625, 0.2188, 0.6875, 0.1875, 0.6875, 0.1875, 0.625, 0.2188, 0.5625, 0.2188, 0.625, 0.1875, 0.625, 0.1875, 0.5625, 0.2187, 0.5, 0.2188, 0.5625, 0.1875, 0.5625, 0.1875, 0.5, 0.2188, 0.9375, 0.2031, 1.0, 0.1875, 0.9375, 0.1875, 0.625, 0.1875, 0.6875, 0.1562, 0.6875, 0.1563, 0.625, 0.1875, 0.5625, 0.1875, 0.625, 0.1563, 0.625, 0.1562, 0.5625, 0.1875, 0.5, 0.1875, 0.5625, 0.1562, 0.5625, 0.1562, 0.5, 0.1875, 0.9375, 0.1719, 1.0, 0.1563, 0.9375, 0.1875, 0.875, 0.1875, 0.9375, 0.1563, 0.9375, 0.1562, 0.875, 0.1875, 0.8125, 0.1875, 0.875, 0.1562, 0.875, 0.1562, 0.8125, 0.1875, 0.75, 0.1875, 0.8125, 0.1562, 0.8125, 0.1562, 0.75, 0.1875, 0.6875, 0.1875, 0.75, 0.1562, 0.75, 0.1562, 0.6875, 0.1562, 0.875, 0.1563, 0.9375, 0.125, 0.9375, 0.125, 0.875, 0.1562, 0.8125, 0.1562, 0.875, 0.125, 0.875, 0.125, 0.8125, 0.1562, 0.75, 0.1562, 0.8125, 0.125, 0.8125, 0.125, 0.75, 0.1562, 0.6875, 0.1562, 0.75, 0.125, 0.75, 0.125, 0.6875, 0.1563, 0.625, 0.1562, 0.6875, 0.125, 0.6875, 0.125, 0.625, 0.1562, 0.5625, 0.1563, 0.625, 0.125, 0.625, 0.125, 0.5625, 0.1562, 0.5, 0.1562, 0.5625, 0.125, 0.5625, 0.125, 0.5, 0.1563, 0.9375, 0.1406, 1.0, 0.125, 0.9375, 0.125, 0.625, 0.125, 0.6875, 0.09375, 0.6875, 0.09375, 0.625, 0.125, 0.5625, 0.125, 0.625, 0.09375, 0.625, 0.09375, 0.5625, 0.125, 0.5, 0.125, 0.5625, 0.09375, 0.5625, 0.09375, 0.5, 0.125, 0.9375, 0.1094, 1.0, 0.09375, 0.9375, 0.125, 0.875, 0.125, 0.9375, 0.09375, 0.9375, 0.09375, 0.875, 0.125, 0.8125, 0.125, 0.875, 0.09375, 0.875, 0.09375, 0.8125, 0.125, 0.75, 0.125, 0.8125, 0.09375, 0.8125, 0.09375, 0.75, 0.125, 0.6875, 0.125, 0.75, 0.09375, 0.75, 0.09375, 0.6875, 0.09375, 0.8125, 0.09375, 0.875, 0.0625, 0.875, 0.0625, 0.8125, 0.09375, 0.75, 0.09375, 0.8125, 0.0625, 0.8125, 0.0625, 0.75, 0.09375, 0.6875, 0.09375, 0.75, 0.0625, 0.75, 0.0625, 0.6875, 0.09375, 0.625, 0.09375, 0.6875, 0.0625, 0.6875, 0.0625, 0.625, 0.09375, 0.5625, 0.09375, 0.625, 0.0625, 0.625, 0.0625, 0.5625, 0.09375, 0.5, 0.09375, 0.5625, 0.0625, 0.5625, 0.0625, 0.5, 0.09375, 0.9375, 0.07812, 1.0, 0.0625, 0.9375, 0.09375, 0.875, 0.09375, 0.9375, 0.0625, 0.9375, 0.0625, 0.875, 0.0625, 0.5625, 0.0625, 0.625, 0.03125, 0.625, 0.03125, 0.5625, 0.0625, 0.5, 0.0625, 0.5625, 0.03125, 0.5625, 0.03125, 0.5, 0.0625, 0.9375, 0.04687, 1.0, 0.03125, 0.9375, 0.0625, 0.875, 0.0625, 0.9375, 0.03125, 0.9375, 0.03125, 0.875, 0.0625, 0.8125, 0.0625, 0.875, 0.03125, 0.875, 0.03125, 0.8125, 0.0625, 0.75, 0.0625, 0.8125, 0.03125, 0.8125, 0.03125, 0.75, 0.0625, 0.6875, 0.0625, 0.75, 0.03125, 0.75, 0.03125, 0.6875, 0.0625, 0.625, 0.0625, 0.6875, 0.03125, 0.6875, 0.03125, 0.625, 0.03125, 0.75, 0.03125, 0.8125, 0.0, 0.8125, 0.0, 0.75, 0.03125, 0.6875, 0.03125, 0.75, 0.0, 0.75, 0.0, 0.6875, 0.03125, 0.625, 0.03125, 0.6875, 0.0, 0.6875, 0.0, 0.625, 0.03125, 0.5625, 0.03125, 0.625, 0.0, 0.625, 0.0, 0.5625, 0.03125, 0.5, 0.03125, 0.5625, 0.0, 0.5625, 0.0, 0.5, 0.03125, 0.9375, 0.01562, 1.0, 0.0, 0.9375, 0.03125, 0.875, 0.03125, 0.9375, 0.0, 0.9375, 0.0, 0.875, 0.03125, 0.8125, 0.03125, 0.875, 0.0, 0.875, 0.0, 0.8125, 1.0, 0.5, 1.0, 0.5625, 0.9687, 0.5625, 0.9687, 0.5, 1.0, 0.9375, 0.9844, 1.0, 0.9688, 0.9375, 1.0, 0.875, 1.0, 0.9375, 0.9688, 0.9375, 0.9687, 0.875, 1.0, 0.8125, 1.0, 0.875, 0.9687, 0.875, 0.9687, 0.8125, 1.0, 0.75, 1.0, 0.8125, 0.9687, 0.8125, 0.9688, 0.75, 1.0, 0.6875, 1.0, 0.75, 0.9688, 0.75, 0.9687, 0.6875, 1.0, 0.625, 1.0, 0.6875, 0.9687, 0.6875, 0.9688, 0.625, 1.0, 0.5625, 1.0, 0.625, 0.9688, 0.625, 0.9687, 0.5625, 0.9688, 0.75, 0.9687, 0.8125, 0.9375, 0.8125, 0.9375, 0.75, 0.9687, 0.6875, 0.9688, 0.75, 0.9375, 0.75, 0.9375, 0.6875, 0.9688, 0.625, 0.9687, 0.6875, 0.9375, 0.6875, 0.9375, 0.625, 0.9687, 0.5625, 0.9688, 0.625, 0.9375, 0.625, 0.9375, 0.5625, 0.9687, 0.5, 0.9687, 0.5625, 0.9375, 0.5625, 0.9375, 0.5, 0.9688, 0.9375, 0.9531, 1.0, 0.9375, 0.9375, 0.9687, 0.875, 0.9688, 0.9375, 0.9375, 0.9375, 0.9375, 0.875, 0.9687, 0.8125, 0.9687, 0.875, 0.9375, 0.875, 0.9375, 0.8125, 0.9375, 0.5, 0.9375, 0.5625, 0.9062, 0.5625, 0.9062, 0.5, 0.9375, 0.9375, 0.9219, 1.0, 0.9062, 0.9375, 0.9375, 0.875, 0.9375, 0.9375, 0.9062, 0.9375, 0.9062, 0.875, 0.9375, 0.8125, 0.9375, 0.875, 0.9062, 0.875, 0.9062, 0.8125, 0.9375, 0.75, 0.9375, 0.8125, 0.9062, 0.8125, 0.9062, 0.75, 0.9375, 0.6875, 0.9375, 0.75, 0.9062, 0.75, 0.9062, 0.6875, 0.9375, 0.625, 0.9375, 0.6875, 0.9062, 0.6875, 0.9062, 0.625, 0.9375, 0.5625, 0.9375, 0.625, 0.9062, 0.625, 0.9062, 0.5625, 0.9062, 0.6875, 0.9062, 0.75, 0.875, 0.75, 0.875, 0.6875, 0.9062, 0.625, 0.9062, 0.6875, 0.875, 0.6875, 0.875, 0.625, 0.9062, 0.5625, 0.9062, 0.625, 0.875, 0.625, 0.875, 0.5625, 0.9062, 0.5, 0.9062, 0.5625, 0.875, 0.5625, 0.875, 0.5, 0.9062, 0.9375, 0.8906, 1.0, 0.875, 0.9375, 0.9062, 0.875, 0.9062, 0.9375, 0.875, 0.9375, 0.875, 0.875, 0.9062, 0.8125, 0.9062, 0.875, 0.875, 0.875, 0.875, 0.8125, 0.9062, 0.75, 0.9062, 0.8125, 0.875, 0.8125, 0.875, 0.75, 0.875, 0.9375, 0.8594, 1.0, 0.8438, 0.9375, 0.875, 0.875, 0.875, 0.9375, 0.8438, 0.9375, 0.8438, 0.875, 0.875, 0.8125, 0.875, 0.875, 0.8438, 0.875, 0.8437, 0.8125, 0.875, 0.75, 0.875, 0.8125, 0.8437, 0.8125, 0.8438, 0.75, 0.875, 0.6875, 0.875, 0.75, 0.8438, 0.75, 0.8437, 0.6875, 0.875, 0.625, 0.875, 0.6875, 0.8437, 0.6875, 0.8438, 0.625, 0.875, 0.5625, 0.875, 0.625, 0.8438, 0.625, 0.8437, 0.5625, 0.875, 0.5, 0.875, 0.5625, 0.8437, 0.5625, 0.8437, 0.5, 0.8437, 0.6875, 0.8438, 0.75, 0.8125, 0.75, 0.8125, 0.6875, 0.8438, 0.625, 0.8437, 0.6875, 0.8125, 0.6875, 0.8125, 0.625, 0.8437, 0.5625, 0.8438, 0.625, 0.8125, 0.625, 0.8125, 0.5625, 0.8437, 0.5, 0.8437, 0.5625, 0.8125, 0.5625, 0.8125, 0.5, 0.8438, 0.9375, 0.8281, 1.0, 0.8125, 0.9375, 0.8438, 0.875, 0.8438, 0.9375, 0.8125, 0.9375, 0.8125, 0.875, 0.8437, 0.8125, 0.8438, 0.875, 0.8125, 0.875, 0.8125, 0.8125, 0.8438, 0.75, 0.8437, 0.8125, 0.8125, 0.8125, 0.8125, 0.75, 0.8125, 0.875, 0.8125, 0.9375, 0.7812, 0.9375, 0.7812, 0.875, 0.8125, 0.8125, 0.8125, 0.875, 0.7812, 0.875, 0.7812, 0.8125, 0.8125, 0.75, 0.8125, 0.8125, 0.7812, 0.8125, 0.7812, 0.75, 0.8125, 0.6875, 0.8125, 0.75, 0.7812, 0.75, 0.7812, 0.6875, 0.8125, 0.625, 0.8125, 0.6875, 0.7812, 0.6875, 0.7812, 0.625, 0.8125, 0.5625, 0.8125, 0.625, 0.7812, 0.625, 0.7812, 0.5625, 0.8125, 0.5, 0.8125, 0.5625, 0.7812, 0.5625, 0.7812, 0.5, 0.8125, 0.9375, 0.7969, 1.0, 0.7812, 0.9375, 0.7812, 0.625, 0.7812, 0.6875, 0.75, 0.6875, 0.75, 0.625, 0.7812, 0.5625, 0.7812, 0.625, 0.75, 0.625, 0.75, 0.5625, 0.8125, 0.5, 0.7861, 0.5, 0.8127, 0.5, 0.8382, 0.5, 0.8616, 0.5, 0.8803, 0.5, 0.9375, 0.5, 0.9062, 0.5, 0.875, 0.5, 0.8437, 0.5, 0.4687, 0.5, 0.4375, 0.5, 0.4062, 0.5, 0.375, 0.5, 0.3437, 0.5, 0.3125, 0.5, 0.2812, 0.5, 0.25, 0.5, 0.2187, 0.5, 0.1875, 0.5, 0.1562, 0.5, 0.125, 0.5, 0.09375, 0.5, 0.0625, 0.5, 0.03125, 0.5, 1.0, 0.5, 0.9687, 0.5, 0.9375, 0.5, 0.8803, 0.5, 0.8825, 0.5, 0.7537, 0.5, 0.2775, 0.5, 0.1488, 0.5, 0.151, 0.5, 0.1696, 0.5, 0.193, 0.5, 0.2185, 0.5, 0.2452, 0.5, 0.2726, 0.5, 0.3004, 0.5, 0.3286, 0.5, 0.357, 0.5, 0.3857, 0.5, 0.4144, 0.5, 0.4433, 0.5, 0.4722, 0.5, 0.4732, 0.5, 0.4731, 0.5, 0.5301, 0.5, 0.5591, 0.5, 0.588, 0.5, 0.6168, 0.5, 0.6456, 0.5, 0.6742, 0.5, 0.7026, 0.5, 0.7308, 0.5, 0.7587, 0.5, 0.7861, 0.5, 0.8125, 0.5, 0.7812, 0.5, 0.75, 0.5, 0.7188, 0.5, 0.6875, 0.5, 0.6562, 0.5, 0.625, 0.5, 0.5938, 0.5, 0.5625, 0.5, 0.5312, 0.5, 0.5269, 0.5, 0.5291, 0.5, 0.7812, 0.5, 0.7812, 0.5625, 0.75, 0.5625, 0.75, 0.5, 0.7812, 0.9375, 0.7656, 1.0, 0.75, 0.9375, 0.7812, 0.875, 0.7812, 0.9375, 0.75, 0.9375, 0.75, 0.875, 0.7812, 0.8125, 0.7812, 0.875, 0.75, 0.875, 0.75, 0.8125, 0.7812, 0.75, 0.7812, 0.8125, 0.75, 0.8125, 0.75, 0.75, 0.7812, 0.6875, 0.7812, 0.75, 0.75, 0.75, 0.75, 0.6875, 0.7188, 0.6875, 0.75, 0.6875, 0.75, 0.625, 0.7188, 0.625, 0.75, 0.5625, 0.7188, 0.5625, 0.7188, 0.625, 0.75, 0.625, 0.75, 0.5625, 0.75, 0.5, 0.7188, 0.5, 0.7188, 0.5625, 0.75, 0.9375, 0.7188, 0.9375, 0.7344, 1.0, 0.75, 0.875, 0.7188, 0.875, 0.7188, 0.9375, 0.75, 0.9375, 0.75, 0.8125, 0.7188, 0.8125, 0.7188, 0.875, 0.75, 0.875, 0.75, 0.75, 0.7188, 0.75, 0.7188, 0.8125, 0.75, 0.8125, 0.75, 0.75, 0.75, 0.6875, 0.7188, 0.6875, 0.7188, 0.75, 0.7188, 0.75, 0.6875, 0.75, 0.6875, 0.8125, 0.7188, 0.8125, 0.7188, 0.75, 0.7188, 0.6875, 0.6875, 0.6875, 0.6875, 0.75, 0.7188, 0.6875, 0.7188, 0.625, 0.6875, 0.625, 0.6875, 0.6875, 0.7188, 0.625, 0.7188, 0.5625, 0.6875, 0.5625, 0.6875, 0.625, 0.7188, 0.5625, 0.7188, 0.5, 0.6875, 0.5, 0.6875, 0.5625, 0.7188, 0.9375, 0.6875, 0.9375, 0.7031, 1.0, 0.7188, 0.875, 0.6875, 0.875, 0.6875, 0.9375, 0.7188, 0.9375, 0.7188, 0.8125, 0.6875, 0.8125, 0.6875, 0.875, 0.7188, 0.875, 0.6875, 0.5625, 0.6875, 0.5, 0.6562, 0.5, 0.6562, 0.5625, 0.6875, 0.9375, 0.6562, 0.9375, 0.6719, 1.0, 0.6875, 0.875, 0.6562, 0.875, 0.6562, 0.9375, 0.6875, 0.9375, 0.6875, 0.8125, 0.6562, 0.8125, 0.6562, 0.875, 0.6875, 0.875, 0.6875, 0.75, 0.6562, 0.75, 0.6562, 0.8125, 0.6875, 0.8125, 0.6875, 0.75, 0.6875, 0.6875, 0.6562, 0.6875, 0.6562, 0.75, 0.6875, 0.6875, 0.6875, 0.625, 0.6562, 0.625, 0.6562, 0.6875, 0.6875, 0.625, 0.6875, 0.5625, 0.6562, 0.5625, 0.6562, 0.625, 0.6562, 0.6875, 0.625, 0.6875, 0.625, 0.75, 0.6562, 0.75, 0.6562, 0.6875, 0.6562, 0.625, 0.625, 0.625, 0.625, 0.6875, 0.6562, 0.625, 0.6562, 0.5625, 0.625, 0.5625, 0.625, 0.625, 0.6562, 0.5625, 0.6562, 0.5, 0.625, 0.5, 0.625, 0.5625, 0.6562, 0.9375, 0.625, 0.9375, 0.6406, 1.0, 0.6562, 0.875, 0.625, 0.875, 0.625, 0.9375, 0.6562, 0.9375, 0.6562, 0.8125, 0.625, 0.8125, 0.625, 0.875, 0.6562, 0.875, 0.6562, 0.8125, 0.6562, 0.75, 0.625, 0.75, 0.625, 0.8125, 0.625, 0.875, 0.5938, 0.875, 0.5938, 0.9375, 0.625, 0.9375, 0.625, 0.8125, 0.5938, 0.8125, 0.5938, 0.875, 0.625, 0.875, 0.625, 0.8125, 0.625, 0.75, 0.5938, 0.75, 0.5938, 0.8125, 0.625, 0.6875, 0.5938, 0.6875, 0.5938, 0.75, 0.625, 0.75, 0.625, 0.6875, 0.625, 0.625, 0.5938, 0.625, 0.5938, 0.6875, 0.625, 0.625, 0.625, 0.5625, 0.5938, 0.5625, 0.5938, 0.625, 0.625, 0.5625, 0.625, 0.5, 0.5938, 0.5, 0.5938, 0.5625, 0.625, 0.9375, 0.5938, 0.9375, 0.6094, 1.0, 0.5938, 0.625, 0.5625, 0.625, 0.5625, 0.6875, 0.5938, 0.6875, 0.5938, 0.5625, 0.5625, 0.5625, 0.5625, 0.625, 0.5938, 0.625, 0.5625, 0.5625, 0.5938, 0.5625, 0.5938, 0.5, 0.5625, 0.5, 0.5938, 0.9375, 0.5625, 0.9375, 0.5781, 1.0, 0.5938, 0.875, 0.5625, 0.875, 0.5625, 0.9375, 0.5938, 0.9375, 0.5938, 0.8125, 0.5625, 0.8125, 0.5625, 0.875, 0.5938, 0.875, 0.5938, 0.8125, 0.5938, 0.75, 0.5625, 0.75, 0.5625, 0.8125, 0.5938, 0.75, 0.5938, 0.6875, 0.5625, 0.6875, 0.5625, 0.75, 0.5625, 0.875, 0.5312, 0.875, 0.5312, 0.9375, 0.5625, 0.9375, 0.5625, 0.8125, 0.5312, 0.8125, 0.5312, 0.875, 0.5625, 0.875, 0.5625, 0.8125, 0.5625, 0.75, 0.5312, 0.75, 0.5312, 0.8125, 0.5625, 0.75, 0.5625, 0.6875, 0.5312, 0.6875, 0.5312, 0.75, 0.5625, 0.625, 0.5312, 0.625, 0.5312, 0.6875, 0.5625, 0.6875, 0.5625, 0.5625, 0.5312, 0.5625, 0.5312, 0.625, 0.5625, 0.625, 0.5312, 0.5625, 0.5625, 0.5625, 0.5625, 0.5, 0.5312, 0.5, 0.5625, 0.9375, 0.5312, 0.9375, 0.5469, 1.0, 0.5312, 0.625, 0.5, 0.625, 0.5, 0.6875, 0.5312, 0.6875, 0.5312, 0.5625, 0.5, 0.5625, 0.5, 0.625, 0.5312, 0.625, 0.5, 0.5625, 0.5312, 0.5625, 0.5312, 0.5, 0.5301, 0.5, 0.5307, 0.5615, 0.5, 0.5615, 0.5312, 0.9375, 0.5, 0.9375, 0.5156, 1.0, 0.5312, 0.875, 0.5, 0.875, 0.5, 0.9375, 0.5312, 0.9375, 0.5312, 0.8125, 0.5, 0.8125, 0.5, 0.875, 0.5312, 0.875, 0.5312, 0.8125, 0.5312, 0.75, 0.5, 0.75, 0.5, 0.8125, 0.5312, 0.75, 0.5312, 0.6875, 0.5, 0.6875, 0.5, 0.75, 0.5, 0.8125, 0.4688, 0.8125, 0.4688, 0.875, 0.5, 0.875, 0.5, 0.8125, 0.5, 0.75, 0.4688, 0.75, 0.4688, 0.8125, 0.4688, 0.75, 0.5, 0.75, 0.5, 0.6875, 0.4687, 0.6875, 0.5, 0.6875, 0.5, 0.625, 0.4688, 0.625, 0.4687, 0.6875, 0.5, 0.5625, 0.4688, 0.5625, 0.4688, 0.625, 0.5, 0.625, 0.4687, 0.5, 0.4688, 0.5625, 0.5, 0.5625, 0.5, 0.5615, 0.4693, 0.5615, 0.4699, 0.5, 0.5, 0.9375, 0.4688, 0.9375, 0.4844, 1.0, 0.5, 0.875, 0.4688, 0.875, 0.4688, 0.9375, 0.5, 0.9375, 0.4375, 0.625, 0.4688, 0.625, 0.4688, 0.5625, 0.4375, 0.5625, 0.4375, 0.5625, 0.4688, 0.5625, 0.4687, 0.5, 0.4375, 0.5, 0.4688, 0.9375, 0.4375, 0.9375, 0.4531, 1.0, 0.4688, 0.875, 0.4375, 0.875, 0.4375, 0.9375, 0.4688, 0.9375, 0.4688, 0.8125, 0.4375, 0.8125, 0.4375, 0.875, 0.4688, 0.875, 0.4688, 0.8125, 0.4688, 0.75, 0.4375, 0.75, 0.4375, 0.8125, 0.4375, 0.75, 0.4688, 0.75, 0.4687, 0.6875, 0.4375, 0.6875, 0.4375, 0.6875, 0.4687, 0.6875, 0.4688, 0.625, 0.4375, 0.625, 0.4375, 0.8125, 0.4062, 0.8125, 0.4062, 0.875, 0.4375, 0.875, 0.4375, 0.8125, 0.4375, 0.75, 0.4062, 0.75, 0.4062, 0.8125, 0.4062, 0.75, 0.4375, 0.75, 0.4375, 0.6875, 0.4062, 0.6875, 0.4062, 0.6875, 0.4375, 0.6875, 0.4375, 0.625, 0.4062, 0.625, 0.4062, 0.625, 0.4375, 0.625, 0.4375, 0.5625, 0.4062, 0.5625, 0.4062, 0.5625, 0.4375, 0.5625, 0.4375, 0.5, 0.4062, 0.5, 0.4375, 0.9375, 0.4062, 0.9375, 0.4219, 1.0, 0.4375, 0.875, 0.4062, 0.875, 0.4062, 0.9375, 0.4375, 0.9375, 0.375, 0.625, 0.4062, 0.625, 0.4062, 0.5625, 0.375, 0.5625, 0.375, 0.5625, 0.4062, 0.5625, 0.4062, 0.5, 0.375, 0.5, 0.4062, 0.9375, 0.375, 0.9375, 0.3906, 1.0, 0.4062, 0.875, 0.375, 0.875, 0.375, 0.9375, 0.4062, 0.9375, 0.4062, 0.8125, 0.375, 0.8125, 0.375, 0.875, 0.4062, 0.875, 0.4062, 0.8125, 0.4062, 0.75, 0.375, 0.75, 0.375, 0.8125, 0.4062, 0.75, 0.4062, 0.6875, 0.375, 0.6875, 0.375, 0.75, 0.375, 0.6875, 0.4062, 0.6875, 0.4062, 0.625, 0.375, 0.625, 0.375, 0.8125, 0.375, 0.75, 0.3438, 0.75, 0.3438, 0.8125, 0.375, 0.75, 0.375, 0.6875, 0.3438, 0.6875, 0.3438, 0.75, 0.375, 0.6875, 0.375, 0.625, 0.3438, 0.625, 0.3438, 0.6875, 0.375, 0.625, 0.375, 0.5625, 0.3438, 0.5625, 0.3438, 0.625, 0.375, 0.5625, 0.375, 0.5, 0.3437, 0.5, 0.3438, 0.5625, 0.375, 0.9375, 0.3438, 0.9375, 0.3594, 1.0, 0.375, 0.875, 0.3438, 0.875, 0.3438, 0.9375, 0.375, 0.9375, 0.375, 0.8125, 0.3438, 0.8125, 0.3438, 0.875, 0.375, 0.875, 0.3125, 0.5625, 0.3438, 0.5625, 0.3437, 0.5, 0.3125, 0.5, 0.3438, 0.9375, 0.3125, 0.9375, 0.3281, 1.0, 0.3438, 0.875, 0.3125, 0.875, 0.3125, 0.9375, 0.3438, 0.9375, 0.3438, 0.8125, 0.3125, 0.8125, 0.3125, 0.875, 0.3438, 0.875, 0.3438, 0.8125, 0.3438, 0.75, 0.3125, 0.75, 0.3125, 0.8125, 0.3438, 0.75, 0.3438, 0.6875, 0.3125, 0.6875, 0.3125, 0.75, 0.3438, 0.625, 0.3125, 0.625, 0.3125, 0.6875, 0.3438, 0.6875, 0.3438, 0.5625, 0.3125, 0.5625, 0.3125, 0.625, 0.3438, 0.625, 0.3125, 0.75, 0.3125, 0.6875, 0.2812, 0.6875, 0.2812, 0.75, 0.3125, 0.625, 0.2812, 0.625, 0.2812, 0.6875, 0.3125, 0.6875, 0.3125, 0.5625, 0.2812, 0.5625, 0.2812, 0.625, 0.3125, 0.625, 0.2812, 0.5625, 0.3125, 0.5625, 0.3125, 0.5, 0.2812, 0.5, 0.3125, 0.9375, 0.2812, 0.9375, 0.2969, 1.0, 0.3125, 0.875, 0.2812, 0.875, 0.2812, 0.9375, 0.3125, 0.9375, 0.3125, 0.8125, 0.2812, 0.8125, 0.2812, 0.875, 0.3125, 0.875, 0.3125, 0.8125, 0.3125, 0.75, 0.2812, 0.75, 0.2812, 0.8125, 0.2812, 0.9375, 0.25, 0.9375, 0.2656, 1.0, 0.2812, 0.875, 0.25, 0.875, 0.25, 0.9375, 0.2812, 0.9375, 0.2812, 0.8125, 0.25, 0.8125, 0.25, 0.875, 0.2812, 0.875, 0.2812, 0.8125, 0.2812, 0.75, 0.25, 0.75, 0.25, 0.8125, 0.2812, 0.75, 0.2812, 0.6875, 0.25, 0.6875, 0.25, 0.75, 0.2812, 0.625, 0.25, 0.625, 0.25, 0.6875, 0.2812, 0.6875, 0.2812, 0.5625, 0.25, 0.5625, 0.25, 0.625, 0.2812, 0.625, 0.2812, 0.5625, 0.2812, 0.5, 0.25, 0.5, 0.25, 0.5625, 0.2188, 0.75, 0.25, 0.75, 0.25, 0.6875, 0.2188, 0.6875, 0.25, 0.6875, 0.25, 0.625, 0.2188, 0.625, 0.2188, 0.6875, 0.25, 0.5625, 0.2188, 0.5625, 0.2188, 0.625, 0.25, 0.625, 0.2188, 0.5625, 0.25, 0.5625, 0.25, 0.5, 0.2187, 0.5, 0.25, 0.9375, 0.2188, 0.9375, 0.2344, 1.0, 0.25, 0.875, 0.2188, 0.875, 0.2188, 0.9375, 0.25, 0.9375, 0.25, 0.8125, 0.2188, 0.8125, 0.2188, 0.875, 0.25, 0.875, 0.25, 0.8125, 0.25, 0.75, 0.2188, 0.75, 0.2188, 0.8125, 0.2188, 0.875, 0.1875, 0.875, 0.1875, 0.9375, 0.2188, 0.9375, 0.2188, 0.8125, 0.1875, 0.8125, 0.1875, 0.875, 0.2188, 0.875, 0.1875, 0.8125, 0.2188, 0.8125, 0.2188, 0.75, 0.1875, 0.75, 0.1875, 0.75, 0.2188, 0.75, 0.2188, 0.6875, 0.1875, 0.6875, 0.1875, 0.6875, 0.2188, 0.6875, 0.2188, 0.625, 0.1875, 0.625, 0.1875, 0.625, 0.2188, 0.625, 0.2188, 0.5625, 0.1875, 0.5625, 0.1875, 0.5625, 0.2188, 0.5625, 0.2187, 0.5, 0.1875, 0.5, 0.2188, 0.9375, 0.1875, 0.9375, 0.2031, 1.0, 0.1562, 0.6875, 0.1875, 0.6875, 0.1875, 0.625, 0.1563, 0.625, 0.1563, 0.625, 0.1875, 0.625, 0.1875, 0.5625, 0.1562, 0.5625, 0.1562, 0.5625, 0.1875, 0.5625, 0.1875, 0.5, 0.1562, 0.5, 0.1875, 0.9375, 0.1563, 0.9375, 0.1719, 1.0, 0.1875, 0.875, 0.1562, 0.875, 0.1563, 0.9375, 0.1875, 0.9375, 0.1875, 0.8125, 0.1562, 0.8125, 0.1562, 0.875, 0.1875, 0.875, 0.1562, 0.8125, 0.1875, 0.8125, 0.1875, 0.75, 0.1562, 0.75, 0.1562, 0.75, 0.1875, 0.75, 0.1875, 0.6875, 0.1562, 0.6875, 0.1562, 0.875, 0.125, 0.875, 0.125, 0.9375, 0.1563, 0.9375, 0.1562, 0.8125, 0.125, 0.8125, 0.125, 0.875, 0.1562, 0.875, 0.125, 0.8125, 0.1562, 0.8125, 0.1562, 0.75, 0.125, 0.75, 0.125, 0.75, 0.1562, 0.75, 0.1562, 0.6875, 0.125, 0.6875, 0.125, 0.6875, 0.1562, 0.6875, 0.1563, 0.625, 0.125, 0.625, 0.125, 0.625, 0.1563, 0.625, 0.1562, 0.5625, 0.125, 0.5625, 0.125, 0.5625, 0.1562, 0.5625, 0.1562, 0.5, 0.125, 0.5, 0.1563, 0.9375, 0.125, 0.9375, 0.1406, 1.0, 0.125, 0.6875, 0.125, 0.625, 0.09375, 0.625, 0.09375, 0.6875, 0.125, 0.625, 0.125, 0.5625, 0.09375, 0.5625, 0.09375, 0.625, 0.125, 0.5625, 0.125, 0.5, 0.09375, 0.5, 0.09375, 0.5625, 0.125, 0.9375, 0.09375, 0.9375, 0.1094, 1.0, 0.125, 0.875, 0.09375, 0.875, 0.09375, 0.9375, 0.125, 0.9375, 0.125, 0.8125, 0.09375, 0.8125, 0.09375, 0.875, 0.125, 0.875, 0.09375, 0.8125, 0.125, 0.8125, 0.125, 0.75, 0.09375, 0.75, 0.09375, 0.75, 0.125, 0.75, 0.125, 0.6875, 0.09375, 0.6875, 0.09375, 0.8125, 0.0625, 0.8125, 0.0625, 0.875, 0.09375, 0.875, 0.0625, 0.8125, 0.09375, 0.8125, 0.09375, 0.75, 0.0625, 0.75, 0.09375, 0.75, 0.09375, 0.6875, 0.0625, 0.6875, 0.0625, 0.75, 0.09375, 0.625, 0.0625, 0.625, 0.0625, 0.6875, 0.09375, 0.6875, 0.09375, 0.5625, 0.0625, 0.5625, 0.0625, 0.625, 0.09375, 0.625, 0.0625, 0.5, 0.0625, 0.5625, 0.09375, 0.5625, 0.09375, 0.5, 0.09375, 0.9375, 0.0625, 0.9375, 0.07812, 1.0, 0.09375, 0.875, 0.0625, 0.875, 0.0625, 0.9375, 0.09375, 0.9375, 0.0625, 0.5625, 0.03125, 0.5625, 0.03125, 0.625, 0.0625, 0.625, 0.03125, 0.5, 0.03125, 0.5625, 0.0625, 0.5625, 0.0625, 0.5, 0.0625, 0.9375, 0.03125, 0.9375, 0.04687, 1.0, 0.0625, 0.875, 0.03125, 0.875, 0.03125, 0.9375, 0.0625, 0.9375, 0.0625, 0.8125, 0.03125, 0.8125, 0.03125, 0.875, 0.0625, 0.875, 0.03125, 0.8125, 0.0625, 0.8125, 0.0625, 0.75, 0.03125, 0.75, 0.0625, 0.75, 0.0625, 0.6875, 0.03125, 0.6875, 0.03125, 0.75, 0.0625, 0.625, 0.03125, 0.625, 0.03125, 0.6875, 0.0625, 0.6875, 0.0, 0.8125, 0.03125, 0.8125, 0.03125, 0.75, 0.0, 0.75, 0.03125, 0.75, 0.03125, 0.6875, 0.0, 0.6875, 0.0, 0.75, 0.03125, 0.625, 0.0, 0.625, 0.0, 0.6875, 0.03125, 0.6875, 0.03125, 0.5625, 0.0, 0.5625, 0.0, 0.625, 0.03125, 0.625, 0.03125, 0.5625, 0.03125, 0.5, 0.0, 0.5, 0.0, 0.5625, 0.03125, 0.9375, 0.0, 0.9375, 0.01562, 1.0, 0.03125, 0.875, 0.0, 0.875, 0.0, 0.9375, 0.03125, 0.9375, 0.03125, 0.8125, 0.0, 0.8125, 0.0, 0.875, 0.03125, 0.875, 1.0, 0.5625, 1.0, 0.5, 0.9687, 0.5, 0.9687, 0.5625, 1.0, 0.9375, 0.9688, 0.9375, 0.9844, 1.0, 1.0, 0.875, 0.9687, 0.875, 0.9688, 0.9375, 1.0, 0.9375, 1.0, 0.8125, 0.9687, 0.8125, 0.9687, 0.875, 1.0, 0.875, 1.0, 0.75, 0.9688, 0.75, 0.9687, 0.8125, 1.0, 0.8125, 1.0, 0.75, 1.0, 0.6875, 0.9687, 0.6875, 0.9688, 0.75, 1.0, 0.6875, 1.0, 0.625, 0.9688, 0.625, 0.9687, 0.6875, 1.0, 0.5625, 0.9687, 0.5625, 0.9688, 0.625, 1.0, 0.625, 0.9688, 0.75, 0.9375, 0.75, 0.9375, 0.8125, 0.9687, 0.8125, 0.9688, 0.75, 0.9687, 0.6875, 0.9375, 0.6875, 0.9375, 0.75, 0.9687, 0.6875, 0.9688, 0.625, 0.9375, 0.625, 0.9375, 0.6875, 0.9688, 0.625, 0.9687, 0.5625, 0.9375, 0.5625, 0.9375, 0.625, 0.9687, 0.5625, 0.9687, 0.5, 0.9375, 0.5, 0.9375, 0.5625, 0.9688, 0.9375, 0.9375, 0.9375, 0.9531, 1.0, 0.9687, 0.875, 0.9375, 0.875, 0.9375, 0.9375, 0.9688, 0.9375, 0.9687, 0.8125, 0.9375, 0.8125, 0.9375, 0.875, 0.9687, 0.875, 0.9375, 0.5625, 0.9375, 0.5, 0.9062, 0.5, 0.9062, 0.5625, 0.9375, 0.9375, 0.9062, 0.9375, 0.9219, 1.0, 0.9375, 0.875, 0.9062, 0.875, 0.9062, 0.9375, 0.9375, 0.9375, 0.9375, 0.8125, 0.9062, 0.8125, 0.9062, 0.875, 0.9375, 0.875, 0.9375, 0.75, 0.9062, 0.75, 0.9062, 0.8125, 0.9375, 0.8125, 0.9375, 0.75, 0.9375, 0.6875, 0.9062, 0.6875, 0.9062, 0.75, 0.9375, 0.6875, 0.9375, 0.625, 0.9062, 0.625, 0.9062, 0.6875, 0.9375, 0.625, 0.9375, 0.5625, 0.9062, 0.5625, 0.9062, 0.625, 0.9062, 0.6875, 0.875, 0.6875, 0.875, 0.75, 0.9062, 0.75, 0.9062, 0.6875, 0.9062, 0.625, 0.875, 0.625, 0.875, 0.6875, 0.9062, 0.625, 0.9062, 0.5625, 0.875, 0.5625, 0.875, 0.625, 0.9062, 0.5625, 0.9062, 0.5, 0.875, 0.5, 0.875, 0.5625, 0.9062, 0.9375, 0.875, 0.9375, 0.8906, 1.0, 0.9062, 0.875, 0.875, 0.875, 0.875, 0.9375, 0.9062, 0.9375, 0.9062, 0.8125, 0.875, 0.8125, 0.875, 0.875, 0.9062, 0.875, 0.9062, 0.75, 0.875, 0.75, 0.875, 0.8125, 0.9062, 0.8125, 0.875, 0.9375, 0.8438, 0.9375, 0.8594, 1.0, 0.875, 0.875, 0.8438, 0.875, 0.8438, 0.9375, 0.875, 0.9375, 0.875, 0.8125, 0.8437, 0.8125, 0.8438, 0.875, 0.875, 0.875, 0.875, 0.75, 0.8438, 0.75, 0.8437, 0.8125, 0.875, 0.8125, 0.875, 0.6875, 0.8437, 0.6875, 0.8438, 0.75, 0.875, 0.75, 0.875, 0.6875, 0.875, 0.625, 0.8438, 0.625, 0.8437, 0.6875, 0.875, 0.625, 0.875, 0.5625, 0.8437, 0.5625, 0.8438, 0.625, 0.875, 0.5625, 0.875, 0.5, 0.8437, 0.5, 0.8437, 0.5625, 0.8438, 0.75, 0.8437, 0.6875, 0.8125, 0.6875, 0.8125, 0.75, 0.8438, 0.625, 0.8125, 0.625, 0.8125, 0.6875, 0.8437, 0.6875, 0.8437, 0.5625, 0.8125, 0.5625, 0.8125, 0.625, 0.8438, 0.625, 0.8125, 0.5, 0.8125, 0.5625, 0.8437, 0.5625, 0.8437, 0.5, 0.8438, 0.9375, 0.8125, 0.9375, 0.8281, 1.0, 0.8438, 0.875, 0.8125, 0.875, 0.8125, 0.9375, 0.8438, 0.9375, 0.8437, 0.8125, 0.8125, 0.8125, 0.8125, 0.875, 0.8438, 0.875, 0.8438, 0.75, 0.8125, 0.75, 0.8125, 0.8125, 0.8437, 0.8125, 0.8125, 0.875, 0.7812, 0.875, 0.7812, 0.9375, 0.8125, 0.9375, 0.8125, 0.8125, 0.7812, 0.8125, 0.7812, 0.875, 0.8125, 0.875, 0.8125, 0.75, 0.7812, 0.75, 0.7812, 0.8125, 0.8125, 0.8125, 0.8125, 0.75, 0.8125, 0.6875, 0.7812, 0.6875, 0.7812, 0.75, 0.8125, 0.625, 0.7812, 0.625, 0.7812, 0.6875, 0.8125, 0.6875, 0.8125, 0.5625, 0.7812, 0.5625, 0.7812, 0.625, 0.8125, 0.625, 0.7812, 0.5, 0.7812, 0.5625, 0.8125, 0.5625, 0.8125, 0.5, 0.8125, 0.9375, 0.7812, 0.9375, 0.7969, 1.0, 0.75, 0.6875, 0.7812, 0.6875, 0.7812, 0.625, 0.75, 0.625, 0.7812, 0.5625, 0.75, 0.5625, 0.75, 0.625, 0.7812, 0.625, 0.7812, 0.5, 0.75, 0.5, 0.75, 0.5625, 0.7812, 0.5625, 0.7812, 0.9375, 0.75, 0.9375, 0.7656, 1.0, 0.7812, 0.875, 0.75, 0.875, 0.75, 0.9375, 0.7812, 0.9375, 0.7812, 0.8125, 0.75, 0.8125, 0.75, 0.875, 0.7812, 0.875, 0.7812, 0.75, 0.75, 0.75, 0.75, 0.8125, 0.7812, 0.8125, 0.7812, 0.75, 0.7812, 0.6875, 0.75, 0.6875, 0.75, 0.75, 0.625, 0.432, 0.625, 0.2819, 0.4068, 0.3057, 0.4068, 0.4558, 0.625, 0.9681, 0.625, 0.818, 0.4068, 0.7942, 0.4068, 0.9443, 0.6697, 0.625, 0.693, 0.75, 0.8431, 0.75, 0.8198, 0.625, 0.8431, 0.5, 0.693, 0.5])
me_sphere_001.update()

# ---- objects
ob_sphere_001 = bpy.data.objects.new('Sphere.001', me_sphere_001)

# ---- transforms, parenting, visibility, modifiers, constraints
ob_sphere_001.location = (0.0, 0.0, 0.0)
ob_sphere_001.scale = (1.119, 1.119, 1.119)

# ---- collection membership
col_collection.objects.link(ob_sphere_001)

# ---- scene / render settings (as saved in the file)
scene.frame_start = 1; scene.frame_end = 250; scene.frame_set(1)
scene.render.engine = 'BLENDER_EEVEE_NEXT'
scene.cycles.sampling_pattern = 'TABULATED_SOBOL'
scene.view_settings.view_transform = 'Filmic'
bpy.context.view_layer.update()

# ---- added for rendering (the .blend has no active camera and no usable light): camera, sun
cam_auto = bpy.data.cameras.new('AutoCamera')
cam_auto.lens = 50.0
cam_auto.sensor_width = 36.0
cam_auto.clip_end = 1000.0
ob_auto_camera = bpy.data.objects.new('AutoCamera', cam_auto)
scene.collection.objects.link(ob_auto_camera)
ob_auto_camera.location = (3.08573, -3.71399, 3.03557)
ob_auto_camera.rotation_euler = (1.09748, -7.21219e-08, 0.694738)
scene.camera = ob_auto_camera
light_auto_sun = bpy.data.lights.new('AutoSun', 'SUN')
light_auto_sun.energy = 3.0
light_auto_sun.angle = 0.0523599
ob_auto_sun = bpy.data.objects.new('AutoSun', light_auto_sun)
scene.collection.objects.link(ob_auto_sun)
ob_auto_sun.rotation_euler = (0.872665, 0.174533, 0.523599)
bpy.context.view_layer.update()
